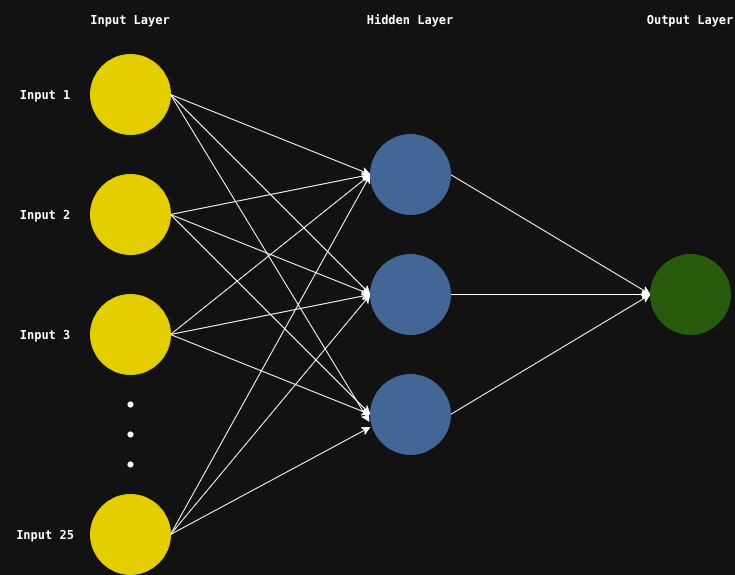

The diagram above was exported from draw.io. Its source (the exported page's mxGraphModel, read from the mxfile embedded in the PNG):
<mxGraphModel dx="950" dy="1426" grid="1" gridSize="10" guides="1" tooltips="1" connect="1" arrows="1" fold="1" page="1" pageScale="1" pageWidth="827" pageHeight="1169" math="0" shadow="0">
  <root>
    <mxCell id="0" />
    <mxCell id="1" parent="0" />
    <mxCell id="L5aqal3KmB7sdyWoxV7I-14" edge="1" parent="1" source="L5aqal3KmB7sdyWoxV7I-2" style="rounded=0;orthogonalLoop=1;jettySize=auto;html=1;exitX=1;exitY=0.5;exitDx=0;exitDy=0;entryX=0;entryY=0.5;entryDx=0;entryDy=0;" target="L5aqal3KmB7sdyWoxV7I-10">
      <mxGeometry relative="1" as="geometry" />
    </mxCell>
    <mxCell id="L5aqal3KmB7sdyWoxV7I-21" edge="1" parent="1" source="L5aqal3KmB7sdyWoxV7I-2" style="rounded=0;orthogonalLoop=1;jettySize=auto;html=1;exitX=1;exitY=0.5;exitDx=0;exitDy=0;entryX=0;entryY=0.5;entryDx=0;entryDy=0;" target="L5aqal3KmB7sdyWoxV7I-11">
      <mxGeometry relative="1" as="geometry" />
    </mxCell>
    <mxCell id="L5aqal3KmB7sdyWoxV7I-2" parent="1" style="ellipse;whiteSpace=wrap;html=1;strokeColor=light-dark(#E4CE00,#E4CE00);fillColor=light-dark(#E4CE00,#E4CE00);" value="" vertex="1">
      <mxGeometry height="80" width="80" x="120" y="120" as="geometry" />
    </mxCell>
    <mxCell id="L5aqal3KmB7sdyWoxV7I-15" edge="1" parent="1" source="L5aqal3KmB7sdyWoxV7I-3" style="rounded=0;orthogonalLoop=1;jettySize=auto;html=1;exitX=1;exitY=0.5;exitDx=0;exitDy=0;">
      <mxGeometry relative="1" as="geometry">
        <mxPoint x="400" y="240" as="targetPoint" />
      </mxGeometry>
    </mxCell>
    <mxCell id="L5aqal3KmB7sdyWoxV7I-19" edge="1" parent="1" source="L5aqal3KmB7sdyWoxV7I-3" style="rounded=0;orthogonalLoop=1;jettySize=auto;html=1;exitX=1;exitY=0.5;exitDx=0;exitDy=0;entryX=0;entryY=0.5;entryDx=0;entryDy=0;" target="L5aqal3KmB7sdyWoxV7I-11">
      <mxGeometry relative="1" as="geometry" />
    </mxCell>
    <mxCell id="L5aqal3KmB7sdyWoxV7I-23" edge="1" parent="1" source="L5aqal3KmB7sdyWoxV7I-3" style="rounded=0;orthogonalLoop=1;jettySize=auto;html=1;exitX=1;exitY=0.5;exitDx=0;exitDy=0;entryX=0;entryY=0.5;entryDx=0;entryDy=0;" target="L5aqal3KmB7sdyWoxV7I-12">
      <mxGeometry relative="1" as="geometry" />
    </mxCell>
    <mxCell id="L5aqal3KmB7sdyWoxV7I-3" parent="1" style="ellipse;whiteSpace=wrap;html=1;fillColor=light-dark(#E4CE00,#E4CE00);strokeColor=light-dark(#E4CE00,#E4CE00);" value="" vertex="1">
      <mxGeometry height="80" width="80" x="120" y="240" as="geometry" />
    </mxCell>
    <mxCell id="L5aqal3KmB7sdyWoxV7I-17" edge="1" parent="1" source="L5aqal3KmB7sdyWoxV7I-4" style="rounded=0;orthogonalLoop=1;jettySize=auto;html=1;exitX=1;exitY=0.5;exitDx=0;exitDy=0;entryX=0;entryY=0.5;entryDx=0;entryDy=0;" target="L5aqal3KmB7sdyWoxV7I-10">
      <mxGeometry relative="1" as="geometry" />
    </mxCell>
    <mxCell id="L5aqal3KmB7sdyWoxV7I-24" edge="1" parent="1" source="L5aqal3KmB7sdyWoxV7I-4" style="rounded=0;orthogonalLoop=1;jettySize=auto;html=1;exitX=1;exitY=0.5;exitDx=0;exitDy=0;entryX=0;entryY=0.5;entryDx=0;entryDy=0;" target="L5aqal3KmB7sdyWoxV7I-12">
      <mxGeometry relative="1" as="geometry" />
    </mxCell>
    <mxCell id="L5aqal3KmB7sdyWoxV7I-26" edge="1" parent="1" source="L5aqal3KmB7sdyWoxV7I-4" style="rounded=0;orthogonalLoop=1;jettySize=auto;html=1;exitX=1;exitY=0.5;exitDx=0;exitDy=0;entryX=0;entryY=0.5;entryDx=0;entryDy=0;" target="L5aqal3KmB7sdyWoxV7I-11">
      <mxGeometry relative="1" as="geometry" />
    </mxCell>
    <mxCell id="L5aqal3KmB7sdyWoxV7I-4" parent="1" style="ellipse;whiteSpace=wrap;html=1;fillColor=light-dark(#E4CE00,#E4CE00);strokeColor=light-dark(#E4CE00, #e4ce00);" value="" vertex="1">
      <mxGeometry height="80" width="80" x="120" y="360" as="geometry" />
    </mxCell>
    <mxCell id="L5aqal3KmB7sdyWoxV7I-18" edge="1" parent="1" source="L5aqal3KmB7sdyWoxV7I-5" style="rounded=0;orthogonalLoop=1;jettySize=auto;html=1;exitX=1;exitY=0.5;exitDx=0;exitDy=0;entryX=0;entryY=0.5;entryDx=0;entryDy=0;" target="L5aqal3KmB7sdyWoxV7I-10">
      <mxGeometry relative="1" as="geometry" />
    </mxCell>
    <mxCell id="L5aqal3KmB7sdyWoxV7I-27" edge="1" parent="1" source="L5aqal3KmB7sdyWoxV7I-5" style="rounded=0;orthogonalLoop=1;jettySize=auto;html=1;exitX=1;exitY=0.5;exitDx=0;exitDy=0;">
      <mxGeometry relative="1" as="geometry">
        <mxPoint x="400" y="360" as="targetPoint" />
      </mxGeometry>
    </mxCell>
    <mxCell id="L5aqal3KmB7sdyWoxV7I-5" parent="1" style="ellipse;whiteSpace=wrap;html=1;fillColor=light-dark(#E4CE00,#E4CE00);fontColor=#ffffff;strokeColor=light-dark(#E4CE00, #e4ce00);gradientColor=none;" value="" vertex="1">
      <mxGeometry height="80" width="80" x="120" y="560" as="geometry" />
    </mxCell>
    <mxCell id="L5aqal3KmB7sdyWoxV7I-6" parent="1" style="text;html=1;whiteSpace=wrap;strokeColor=none;fillColor=none;align=center;verticalAlign=middle;rounded=0;fontFamily=Helvetica;" value="&lt;pre&gt;&lt;b&gt;Input 2&lt;/b&gt;&lt;/pre&gt;" vertex="1">
      <mxGeometry height="30" width="90" x="30" y="265" as="geometry" />
    </mxCell>
    <mxCell id="L5aqal3KmB7sdyWoxV7I-7" parent="1" style="text;html=1;whiteSpace=wrap;strokeColor=none;fillColor=none;align=center;verticalAlign=middle;rounded=0;fontFamily=Helvetica;" value="&lt;pre&gt;&lt;b&gt;Input 1&lt;/b&gt;&lt;/pre&gt;" vertex="1">
      <mxGeometry height="30" width="90" x="30" y="145" as="geometry" />
    </mxCell>
    <mxCell id="L5aqal3KmB7sdyWoxV7I-8" parent="1" style="text;html=1;whiteSpace=wrap;strokeColor=none;fillColor=none;align=center;verticalAlign=middle;rounded=0;fontFamily=Helvetica;" value="&lt;pre&gt;&lt;b&gt;Input 3&lt;/b&gt;&lt;/pre&gt;" vertex="1">
      <mxGeometry height="30" width="90" x="30" y="385" as="geometry" />
    </mxCell>
    <mxCell id="L5aqal3KmB7sdyWoxV7I-9" parent="1" style="text;html=1;whiteSpace=wrap;strokeColor=none;fillColor=none;align=center;verticalAlign=middle;rounded=0;fontFamily=Helvetica;" value="&lt;pre&gt;&lt;b&gt;Input 25&lt;/b&gt;&lt;/pre&gt;" vertex="1">
      <mxGeometry height="30" width="90" x="30" y="585" as="geometry" />
    </mxCell>
    <mxCell id="L5aqal3KmB7sdyWoxV7I-28" edge="1" parent="1" source="L5aqal3KmB7sdyWoxV7I-10" style="rounded=0;orthogonalLoop=1;jettySize=auto;html=1;exitX=1;exitY=0.5;exitDx=0;exitDy=0;entryX=0;entryY=0.5;entryDx=0;entryDy=0;" target="L5aqal3KmB7sdyWoxV7I-13">
      <mxGeometry relative="1" as="geometry" />
    </mxCell>
    <mxCell id="L5aqal3KmB7sdyWoxV7I-10" parent="1" style="ellipse;whiteSpace=wrap;html=1;fillColor=#7EA6E0;strokeColor=#7EA6E0;" value="" vertex="1">
      <mxGeometry height="80" width="80" x="400" y="200" as="geometry" />
    </mxCell>
    <mxCell id="L5aqal3KmB7sdyWoxV7I-29" edge="1" parent="1" source="L5aqal3KmB7sdyWoxV7I-11" style="rounded=0;orthogonalLoop=1;jettySize=auto;html=1;exitX=1;exitY=0.5;exitDx=0;exitDy=0;">
      <mxGeometry relative="1" as="geometry">
        <mxPoint x="680" y="360" as="targetPoint" />
      </mxGeometry>
    </mxCell>
    <mxCell id="L5aqal3KmB7sdyWoxV7I-11" parent="1" style="ellipse;whiteSpace=wrap;html=1;fillColor=#7EA6E0;strokeColor=#7EA6E0;" value="" vertex="1">
      <mxGeometry height="80" width="80" x="400" y="320" as="geometry" />
    </mxCell>
    <mxCell id="L5aqal3KmB7sdyWoxV7I-30" edge="1" parent="1" source="L5aqal3KmB7sdyWoxV7I-12" style="rounded=0;orthogonalLoop=1;jettySize=auto;html=1;exitX=1;exitY=0.5;exitDx=0;exitDy=0;entryX=0;entryY=0.5;entryDx=0;entryDy=0;" target="L5aqal3KmB7sdyWoxV7I-13">
      <mxGeometry relative="1" as="geometry" />
    </mxCell>
    <mxCell id="L5aqal3KmB7sdyWoxV7I-12" parent="1" style="ellipse;whiteSpace=wrap;html=1;strokeColor=#7EA6E0;fillColor=#7EA6E0;" value="" vertex="1">
      <mxGeometry height="80" width="80" x="400" y="440" as="geometry" />
    </mxCell>
    <mxCell id="L5aqal3KmB7sdyWoxV7I-13" parent="1" style="ellipse;whiteSpace=wrap;html=1;strokeColor=#97D077;fillColor=#97D077;" value="" vertex="1">
      <mxGeometry height="80" width="80" x="680" y="320" as="geometry" />
    </mxCell>
    <mxCell id="L5aqal3KmB7sdyWoxV7I-22" edge="1" parent="1" source="L5aqal3KmB7sdyWoxV7I-2" style="rounded=0;orthogonalLoop=1;jettySize=auto;html=1;exitX=1;exitY=0.5;exitDx=0;exitDy=0;entryX=-0.012;entryY=0.594;entryDx=0;entryDy=0;entryPerimeter=0;" target="L5aqal3KmB7sdyWoxV7I-12">
      <mxGeometry relative="1" as="geometry" />
    </mxCell>
    <mxCell id="L5aqal3KmB7sdyWoxV7I-25" edge="1" parent="1" source="L5aqal3KmB7sdyWoxV7I-5" style="rounded=0;orthogonalLoop=1;jettySize=auto;html=1;exitX=1;exitY=0.5;exitDx=0;exitDy=0;entryX=0;entryY=0.656;entryDx=0;entryDy=0;entryPerimeter=0;" target="L5aqal3KmB7sdyWoxV7I-12">
      <mxGeometry relative="1" as="geometry" />
    </mxCell>
    <mxCell id="L5aqal3KmB7sdyWoxV7I-31" parent="1" style="text;html=1;whiteSpace=wrap;strokeColor=none;fillColor=none;align=center;verticalAlign=middle;rounded=0;fontFamily=Helvetica;" value="&lt;pre&gt;&lt;b&gt;Input Layer&lt;/b&gt;&lt;/pre&gt;" vertex="1">
      <mxGeometry height="30" width="90" x="115" y="70" as="geometry" />
    </mxCell>
    <mxCell id="L5aqal3KmB7sdyWoxV7I-32" parent="1" style="text;html=1;whiteSpace=wrap;strokeColor=none;fillColor=none;align=center;verticalAlign=middle;rounded=0;fontFamily=Helvetica;" value="&lt;pre&gt;&lt;b&gt;Hidden Layer&lt;/b&gt;&lt;/pre&gt;" vertex="1">
      <mxGeometry height="30" width="90" x="395" y="70" as="geometry" />
    </mxCell>
    <mxCell id="L5aqal3KmB7sdyWoxV7I-33" parent="1" style="text;html=1;whiteSpace=wrap;strokeColor=none;fillColor=none;align=center;verticalAlign=middle;rounded=0;fontFamily=Helvetica;" value="&lt;pre&gt;&lt;b&gt;Output&amp;nbsp;Layer&lt;/b&gt;&lt;/pre&gt;" vertex="1">
      <mxGeometry height="30" width="90" x="675" y="70" as="geometry" />
    </mxCell>
    <mxCell id="L5aqal3KmB7sdyWoxV7I-35" parent="1" style="shape=waypoint;sketch=0;fillStyle=solid;size=6;pointerEvents=1;points=[];fillColor=none;resizable=0;rotatable=0;perimeter=centerPerimeter;snapToPoint=1;" value="" vertex="1">
      <mxGeometry height="20" width="20" x="150" y="460" as="geometry" />
    </mxCell>
    <mxCell id="L5aqal3KmB7sdyWoxV7I-36" parent="1" style="shape=waypoint;sketch=0;fillStyle=solid;size=6;pointerEvents=1;points=[];fillColor=none;resizable=0;rotatable=0;perimeter=centerPerimeter;snapToPoint=1;" value="" vertex="1">
      <mxGeometry height="20" width="20" x="150" y="490" as="geometry" />
    </mxCell>
    <mxCell id="L5aqal3KmB7sdyWoxV7I-37" parent="1" style="shape=waypoint;sketch=0;fillStyle=solid;size=6;pointerEvents=1;points=[];fillColor=none;resizable=0;rotatable=0;perimeter=centerPerimeter;snapToPoint=1;" value="" vertex="1">
      <mxGeometry height="20" width="20" x="150" y="520" as="geometry" />
    </mxCell>
  </root>
</mxGraphModel>